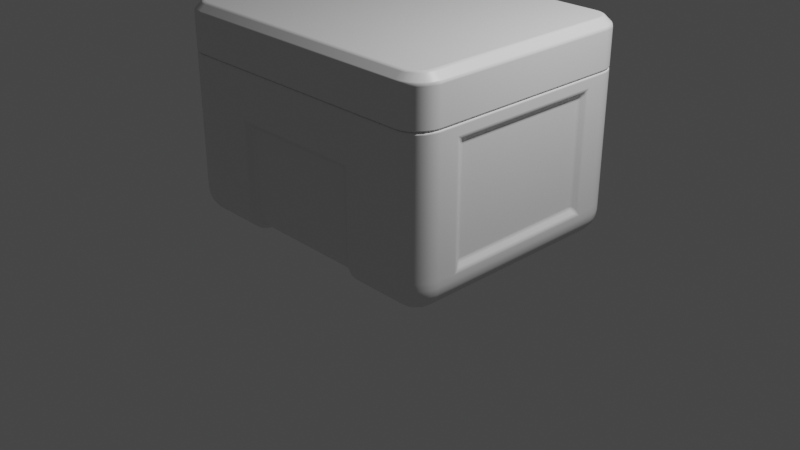# Source: ScifiCrate_Intro.blend  (saved by Blender 2.91.10; exported with 4.5.12 LTS)
import bpy
from mathutils import Matrix  # noqa: F401  (used for matrix-valued properties, if any)

bpy.ops.wm.read_factory_settings(use_empty=True)
scene = bpy.context.scene
scene.name = 'Scene'

# ---- collections
col_main = bpy.data.collections.new('Main'); scene.collection.children.link(col_main)
col_camera_and_lights = bpy.data.collections.new('Camera and Lights'); scene.collection.children.link(col_camera_and_lights)
col_create_references = bpy.data.collections.new('Create_References'); scene.collection.children.link(col_create_references)

# ---- materials (node trees are filled in below, after node groups)
mat_material = bpy.data.materials.new('Material')
mat_material.alpha_threshold = 0.0
mat_material.use_transparent_shadow = False
mat_material.line_color = (0.0, 0.0, 0.0, 1.0)

# ---- material node trees
mat_material.use_nodes = True; mat_material.node_tree.nodes.clear()
_N = mat_material.node_tree.nodes; _L = mat_material.node_tree.links
n0 = _N.new('ShaderNodeOutputMaterial'); n0.name = 'Material Output'; n0.location = (300, 300)
n1 = _N.new('ShaderNodeBsdfPrincipled'); n1.name = 'Principled BSDF'; n1.location = (10, 300)
n1.distribution = 'GGX'
n1.subsurface_method = 'BURLEY'
n1.inputs[2].default_value = 0.4
n1.inputs[3].default_value = 1.45
n1.inputs[27].default_value = (0.0, 0.0, 0.0, 1.0)
n1.inputs[28].default_value = 1.0
_L.new(n1.outputs[0], n0.inputs[0])
n0.is_active_output = True

# ---- world
world_world = bpy.data.worlds.new('World'); scene.world = world_world
world_world.use_nodes = True; world_world.node_tree.nodes.clear()
_N = world_world.node_tree.nodes; _L = world_world.node_tree.links
n0 = _N.new('ShaderNodeOutputWorld'); n0.name = 'World Output'; n0.location = (300, 300)
n1 = _N.new('ShaderNodeBackground'); n1.name = 'Background'; n1.location = (10, 300)
n1.inputs[0].default_value = (0.05088, 0.05088, 0.05088, 1.0)
_L.new(n1.outputs[0], n0.inputs[0])
n0.is_active_output = True
world_world.color = (0.05088, 0.05088, 0.05088)
world_world.use_sun_shadow = False
world_world.sun_shadow_jitter_overblur = 0.0

# ---- cameras
cam_camera = bpy.data.cameras.new('Camera')
cam_camera.clip_end = 100.0
cam_camera.ortho_scale = 7.314

# ---- lights
light_light = bpy.data.lights.new('Light', 'POINT')
light_light.transmission_factor = 0.0
light_light.energy = 1000.0
light_light.shadow_soft_size = 0.1
light_light.shadow_maximum_resolution = 0.006
light_light.use_absolute_resolution = True

# ---- meshes
me_cube = bpy.data.meshes.new('Cube')
me_cube.from_pydata([(0.0, 0.0, -0.942), (1.332, -1.314, -0.734), (1.332, -1.048, -1.0), (1.598, -1.048, -0.734), (1.332, -1.305, -0.8028), (1.332, -1.278, -0.867), (1.332, -1.236, -0.9221), (1.4, -1.305, -0.734), (1.403, -1.294, -0.8056), (1.401, -1.267, -0.8674), (1.4, -1.23, -0.9157), (1.465, -1.278, -0.734), (1.465, -1.267, -0.8042), (1.458, -1.245, -0.8608), (1.453, -1.215, -0.9014), (1.485, -1.202, -0.8876), (1.4, -1.048, -0.9909), (1.465, -1.048, -0.9644), (1.52, -1.048, -0.9221), (1.332, -1.117, -0.9909), (1.403, -1.119, -0.9802), (1.465, -1.118, -0.9533), (1.513, -1.116, -0.9159), (1.332, -1.181, -0.9644), (1.402, -1.182, -0.9531), (1.458, -1.175, -0.9305), (1.499, -1.169, -0.9015), (1.589, -1.117, -0.734), (1.562, -1.181, -0.734), (1.52, -1.236, -0.734), (1.589, -1.048, -0.8028), (1.578, -1.12, -0.805), (1.551, -1.181, -0.8038), (1.513, -1.23, -0.8024), (1.562, -1.048, -0.867), (1.551, -1.118, -0.8675), (1.528, -1.175, -0.8607), (1.499, -1.215, -0.8551), (1.598, 0.0, -0.734), (1.332, 0.0, -1.0), (1.589, 0.0, -0.8028), (1.562, 0.0, -0.867), (1.52, 0.0, -0.9221), (1.465, 0.0, -0.9644), (1.4, 0.0, -0.9909), (0.0, -1.044, -0.942), (0.0, -1.256, -0.7302), (0.0, -1.102, -0.9344), (0.0, -1.152, -0.9137), (0.0, -1.195, -0.8807), (0.0, -1.228, -0.8377), (0.0, -1.248, -0.7877), (1.598, 0.0, 0.7043), (1.598, -1.048, 0.7043), (1.332, -1.314, 0.7043), (0.0, -1.314, 0.7043), (1.4, -1.305, 0.7043), (1.589, -1.117, 0.7043), (1.465, -1.278, 0.7043), (1.52, -1.236, 0.7043), (1.562, -1.181, 0.7043), (0.0, 0.0, 0.7043), (1.598, -1.048, 0.2081), (0.0, -1.314, 0.2081), (1.589, -1.117, 0.2081), (1.552, 0.0, 0.2081), (1.332, -1.314, 0.2081), (1.4, -1.305, 0.2081), (1.465, -1.278, 0.2081), (1.52, -1.236, 0.2081), (1.562, -1.181, 0.2081), (0.6553, -1.044, -0.942), (0.7251, -1.117, -0.9909), (0.7251, -1.181, -0.9644), (0.7251, -1.236, -0.9221), (0.7251, -1.278, -0.867), (0.7251, -1.305, -0.8028), (0.7251, -1.314, -0.734), (0.6553, 0.0, -0.942), (0.7251, -1.314, 0.7043), (0.6553, -1.256, 0.1383), (0.7251, -1.314, 0.2081), (0.0, -1.256, 0.1383), (0.6553, -1.256, -0.7302), (0.6553, -1.248, -0.7877), (0.6553, -1.228, -0.8378), (0.6553, -1.195, -0.8807), (0.6553, -1.152, -0.9137), (0.6553, -1.102, -0.9344), (0.7251, -1.048, -1.0), (0.7251, 0.0, -1.0), (1.552, 0.0, 0.5088), (1.332, -1.314, 0.579), (1.4, -1.305, 0.579), (1.465, -1.278, 0.579), (1.52, -1.236, 0.579), (1.562, -1.181, 0.579), (1.598, -1.048, 0.579), (0.0, -1.314, 0.579), (1.589, -1.117, 0.579), (0.7251, -1.314, 0.579), (1.332, -0.8326, -1.0), (1.4, -0.8326, -0.9909), (1.465, -0.8326, -0.9644), (1.52, -0.8326, -0.9221), (1.562, -0.8326, -0.867), (1.589, -0.8326, -0.8028), (1.598, -0.8326, -0.734), (0.0, -0.8296, -0.942), (1.598, -0.8326, 0.7043), (1.552, -0.7625, 0.2081), (0.7251, -0.8326, -1.0), (0.6553, -0.8296, -0.942), (1.552, -0.7625, 0.5088), (1.598, -1.048, -0.661), (0.0, -1.256, -0.6629), (1.589, -1.117, -0.661), (1.598, 0.0, -0.661), (1.332, -1.314, -0.661), (1.4, -1.305, -0.661), (1.465, -1.278, -0.661), (1.52, -1.236, -0.661), (1.562, -1.181, -0.661), (0.7251, -1.314, -0.661), (0.6553, -1.256, -0.6629), (1.552, -0.7625, -0.5908), (1.598, 0.0, 0.579), (1.598, -0.8326, 0.579), (1.598, -0.8326, 0.2081), (1.598, -0.8326, -0.661), (1.552, 0.0, -0.5908)], [], [(111, 101, 2, 89), (1, 4, 8, 7), (4, 5, 9, 8), (5, 6, 10, 9), (7, 8, 12, 11), (8, 9, 13, 12), (9, 10, 14, 13), (11, 12, 33, 29), (12, 13, 37, 33), (13, 14, 15, 37), (2, 16, 20, 19), (16, 17, 21, 20), (17, 18, 22, 21), (19, 20, 24, 23), (20, 21, 25, 24), (21, 22, 26, 25), (23, 24, 10, 6), (24, 25, 14, 10), (25, 26, 15, 14), (3, 27, 31, 30), (27, 28, 32, 31), (28, 29, 33, 32), (30, 31, 35, 34), (31, 32, 36, 35), (32, 33, 37, 36), (34, 35, 22, 18), (35, 36, 26, 22), (36, 37, 15, 26), (116, 27, 3, 114), (120, 11, 29, 121), (121, 29, 28, 122), (122, 28, 27, 116), (119, 7, 11, 120), (101, 39, 44, 102), (102, 44, 43, 103), (103, 43, 42, 104), (104, 42, 41, 105), (105, 41, 40, 106), (106, 40, 38, 107), (89, 2, 19, 72), (72, 19, 23, 73), (73, 23, 6, 74), (74, 6, 5, 75), (75, 5, 4, 76), (76, 4, 1, 77), (118, 1, 7, 119), (100, 79, 55, 98), (127, 109, 53, 97), (54, 56, 58, 59, 60, 57, 53, 109, 52, 61, 55, 79), (129, 128, 62, 114), (124, 80, 82, 115), (92, 66, 67, 93), (93, 67, 68, 94), (96, 70, 64, 99), (95, 69, 70, 96), (94, 68, 69, 95), (99, 64, 62, 97), (118, 66, 81, 123), (92, 54, 79, 100), (51, 84, 83, 46), (50, 85, 84, 51), (49, 86, 85, 50), (48, 87, 86, 49), (47, 88, 87, 48), (45, 71, 88, 47), (108, 112, 71, 45), (82, 80, 81, 63), (124, 83, 77, 123), (83, 84, 76, 77), (84, 85, 75, 76), (85, 86, 74, 75), (86, 87, 73, 74), (87, 88, 72, 73), (88, 71, 89, 72), (112, 78, 90, 111), (66, 92, 100, 81), (57, 99, 97, 53), (58, 94, 95, 59), (59, 95, 96, 60), (60, 96, 99, 57), (56, 93, 94, 58), (54, 92, 93, 56), (128, 127, 97, 62), (81, 100, 98, 63), (65, 91, 113, 110), (71, 112, 111, 89), (0, 78, 112, 108), (130, 65, 110, 125), (126, 52, 109, 127), (30, 106, 107, 3), (34, 105, 106, 30), (18, 104, 105, 34), (17, 103, 104, 18), (16, 102, 103, 17), (2, 101, 102, 16), (90, 39, 101, 111), (38, 117, 129, 107), (80, 124, 123, 81), (1, 118, 123, 77), (83, 124, 115, 46), (107, 129, 114, 3), (66, 118, 119, 67), (67, 119, 120, 68), (70, 122, 116, 64), (69, 121, 122, 70), (68, 120, 121, 69), (64, 116, 114, 62), (113, 91, 126, 127), (110, 113, 127, 128), (125, 110, 128, 129), (130, 125, 129, 117)])
me_cube.polygons.foreach_set('use_smooth', [True] * 111)
_uv = me_cube.uv_layers.new(name='UVMap')
_uv.uv.foreach_set('vector', [0.3067, 0.7042, 0.3542, 0.7042, 0.3542, 0.7247, 0.3067, 0.7247, 0.4053, 0.7708, 0.3975, 0.7708, 0.3972, 0.7653, 0.4053, 0.7654, 0.3975, 0.7708, 0.3902, 0.7708, 0.3901, 0.7653, 0.3972, 0.7653, 0.3902, 0.7708, 0.375, 0.7708, 0.375, 0.7655, 0.3901, 0.7653, 0.4053, 0.7654, 0.3972, 0.7653, 0.3973, 0.7604, 0.4053, 0.7604, 0.3972, 0.7653, 0.3901, 0.7653, 0.3909, 0.7609, 0.3973, 0.7604, 0.3901, 0.7653, 0.375, 0.7655, 0.375, 0.7613, 0.3909, 0.7609, 0.4053, 0.7604, 0.3973, 0.7604, 0.3975, 0.75, 0.4053, 0.75, 0.3973, 0.7604, 0.3909, 0.7609, 0.3915, 0.75, 0.3975, 0.75, 0.3909, 0.7609, 0.375, 0.7613, 0.3793, 0.7494, 0.3915, 0.75, 0.3542, 0.7247, 0.3596, 0.7247, 0.3598, 0.7314, 0.3542, 0.7312, 0.3596, 0.7247, 0.3646, 0.7247, 0.3646, 0.7313, 0.3598, 0.7314, 0.3646, 0.7247, 0.375, 0.7247, 0.375, 0.7312, 0.3646, 0.7313, 0.3542, 0.7312, 0.3598, 0.7314, 0.3597, 0.7374, 0.3542, 0.7373, 0.3598, 0.7314, 0.3646, 0.7313, 0.3641, 0.7367, 0.3597, 0.7374, 0.3646, 0.7313, 0.375, 0.7312, 0.375, 0.7362, 0.3641, 0.7367, 0.3542, 0.7373, 0.3597, 0.7374, 0.3595, 0.75, 0.3542, 0.75, 0.3597, 0.7374, 0.3641, 0.7367, 0.3637, 0.75, 0.3595, 0.75, 0.3641, 0.7367, 0.375, 0.7362, 0.3793, 0.7494, 0.3637, 0.75, 0.4053, 0.7247, 0.4053, 0.7312, 0.3972, 0.7315, 0.3975, 0.7247, 0.4053, 0.7312, 0.4053, 0.7373, 0.3974, 0.7374, 0.3972, 0.7315, 0.4053, 0.7373, 0.4053, 0.75, 0.3975, 0.75, 0.3974, 0.7374, 0.3975, 0.7247, 0.3972, 0.7315, 0.3901, 0.7314, 0.3902, 0.7247, 0.3972, 0.7315, 0.3974, 0.7374, 0.3909, 0.7368, 0.3901, 0.7314, 0.3974, 0.7374, 0.3975, 0.75, 0.3915, 0.75, 0.3909, 0.7368, 0.3902, 0.7247, 0.3901, 0.7314, 0.375, 0.7312, 0.375, 0.7247, 0.3901, 0.7314, 0.3909, 0.7368, 0.375, 0.7362, 0.375, 0.7312, 0.3909, 0.7368, 0.3915, 0.75, 0.3793, 0.7494, 0.375, 0.7362, 0.4137, 0.7312, 0.4053, 0.7312, 0.4053, 0.7247, 0.4137, 0.7247, 0.4138, 0.7602, 0.4053, 0.7604, 0.4053, 0.75, 0.4137, 0.7499, 0.4137, 0.7499, 0.4053, 0.75, 0.4053, 0.7373, 0.4137, 0.7373, 0.4137, 0.7373, 0.4053, 0.7373, 0.4053, 0.7312, 0.4137, 0.7312, 0.4139, 0.7652, 0.4053, 0.7654, 0.4053, 0.7604, 0.4138, 0.7602, 0.3542, 0.7042, 0.3542, 0.625, 0.3596, 0.625, 0.3596, 0.7042, 0.3596, 0.7042, 0.3596, 0.625, 0.3646, 0.625, 0.3646, 0.7042, 0.3646, 0.7042, 0.3646, 0.625, 0.375, 0.625, 0.375, 0.7042, 0.375, 0.7042, 0.375, 0.625, 0.3902, 0.625, 0.3902, 0.7042, 0.3902, 0.7042, 0.3902, 0.625, 0.3975, 0.625, 0.3975, 0.7042, 0.3975, 0.7042, 0.3975, 0.625, 0.4053, 0.625, 0.4053, 0.7042, 0.3067, 0.7247, 0.3542, 0.7247, 0.3542, 0.7312, 0.3067, 0.7312, 0.3067, 0.7312, 0.3542, 0.7312, 0.3542, 0.7373, 0.3067, 0.7373, 0.3067, 0.7373, 0.3542, 0.7373, 0.3542, 0.75, 0.3067, 0.75, 0.375, 0.8183, 0.375, 0.7708, 0.3902, 0.7708, 0.3902, 0.8183, 0.3902, 0.8183, 0.3902, 0.7708, 0.3975, 0.7708, 0.3975, 0.8183, 0.3975, 0.8183, 0.3975, 0.7708, 0.4053, 0.7708, 0.4053, 0.8183, 0.4137, 0.7708, 0.4053, 0.7708, 0.4053, 0.7654, 0.4139, 0.7652, 0.5551, 0.8183, 0.5694, 0.8183, 0.5694, 0.875, 0.5551, 0.875, 0.5551, 0.7042, 0.5694, 0.7042, 0.5694, 0.7247, 0.5551, 0.7247, 0.5694, 0.7708, 0.5732, 0.7614, 0.572, 0.757, 0.5709, 0.7482, 0.5701, 0.7373, 0.5695, 0.7312, 0.5694, 0.7247, 0.5694, 0.7042, 0.5694, 0.625, 0.0, 0.0, 0.5694, 0.875, 0.5694, 0.8183, 0.4137, 0.7042, 0.5128, 0.7042, 0.5128, 0.7247, 0.4137, 0.7247, 0.413, 0.8237, 0.5048, 0.8237, 0.5048, 0.875, 0.413, 0.875, 0.5551, 0.7708, 0.5128, 0.7708, 0.5153, 0.7628, 0.5586, 0.7617, 0.5586, 0.7617, 0.5153, 0.7628, 0.5145, 0.7582, 0.5574, 0.7573, 0.5557, 0.7373, 0.5132, 0.7373, 0.5129, 0.7312, 0.5552, 0.7312, 0.5565, 0.7483, 0.5138, 0.7488, 0.5132, 0.7373, 0.5557, 0.7373, 0.5574, 0.7573, 0.5145, 0.7582, 0.5138, 0.7488, 0.5565, 0.7483, 0.5552, 0.7312, 0.5129, 0.7312, 0.5128, 0.7247, 0.5551, 0.7247, 0.4137, 0.7708, 0.5128, 0.7708, 0.5128, 0.8183, 0.4137, 0.8183, 0.5551, 0.7708, 0.5694, 0.7708, 0.5694, 0.8183, 0.5551, 0.8183, 0.3975, 0.875, 0.3975, 0.8237, 0.4053, 0.8237, 0.4053, 0.875, 0.3902, 0.875, 0.3902, 0.8237, 0.3975, 0.8237, 0.3975, 0.875, 0.375, 0.875, 0.375, 0.8237, 0.3902, 0.8237, 0.3902, 0.875, 0.25, 0.7373, 0.3013, 0.7373, 0.3013, 0.75, 0.25, 0.75, 0.25, 0.7312, 0.3013, 0.7312, 0.3013, 0.7373, 0.25, 0.7373, 0.25, 0.7247, 0.3013, 0.7247, 0.3013, 0.7312, 0.25, 0.7312, 0.25, 0.7042, 0.3013, 0.7042, 0.3013, 0.7247, 0.25, 0.7247, 0.5048, 0.875, 0.5048, 0.8237, 0.5128, 0.8183, 0.5128, 0.875, 0.413, 0.8237, 0.4053, 0.8237, 0.4053, 0.8183, 0.4137, 0.8183, 0.4053, 0.8237, 0.3975, 0.8237, 0.3975, 0.8183, 0.4053, 0.8183, 0.3975, 0.8237, 0.3902, 0.8237, 0.3902, 0.8183, 0.3975, 0.8183, 0.3902, 0.8237, 0.375, 0.8237, 0.375, 0.8183, 0.3902, 0.8183, 0.3013, 0.75, 0.3013, 0.7373, 0.3067, 0.7373, 0.3067, 0.75, 0.3013, 0.7373, 0.3013, 0.7312, 0.3067, 0.7312, 0.3067, 0.7373, 0.3013, 0.7312, 0.3013, 0.7247, 0.3067, 0.7247, 0.3067, 0.7312, 0.3013, 0.7042, 0.3013, 0.625, 0.3067, 0.625, 0.3067, 0.7042, 0.5128, 0.7708, 0.5551, 0.7708, 0.5551, 0.8183, 0.5128, 0.8183, 0.5695, 0.7312, 0.5552, 0.7312, 0.5551, 0.7247, 0.5694, 0.7247, 0.572, 0.757, 0.5574, 0.7573, 0.5565, 0.7483, 0.5709, 0.7482, 0.5709, 0.7482, 0.5565, 0.7483, 0.5557, 0.7373, 0.5701, 0.7373, 0.5701, 0.7373, 0.5557, 0.7373, 0.5552, 0.7312, 0.5695, 0.7312, 0.5732, 0.7614, 0.5586, 0.7617, 0.5574, 0.7573, 0.572, 0.757, 0.5694, 0.7708, 0.5551, 0.7708, 0.5586, 0.7617, 0.5732, 0.7614, 0.5128, 0.7042, 0.5551, 0.7042, 0.5551, 0.7247, 0.5128, 0.7247, 0.5128, 0.8183, 0.5551, 0.8183, 0.5551, 0.875, 0.5128, 0.875, 0.5128, 0.625, 0.5471, 0.625, 0.5471, 0.6975, 0.5128, 0.6975, 0.3013, 0.7247, 0.3013, 0.7042, 0.3067, 0.7042, 0.3067, 0.7247, 0.25, 0.625, 0.3013, 0.625, 0.3013, 0.7042, 0.25, 0.7042, 0.4217, 0.625, 0.5128, 0.625, 0.5128, 0.6975, 0.4217, 0.6975, 0.5551, 0.625, 0.5694, 0.625, 0.5694, 0.7042, 0.5551, 0.7042, 0.3975, 0.7247, 0.3975, 0.7042, 0.4053, 0.7042, 0.4053, 0.7247, 0.3902, 0.7247, 0.3902, 0.7042, 0.3975, 0.7042, 0.3975, 0.7247, 0.375, 0.7247, 0.375, 0.7042, 0.3902, 0.7042, 0.3902, 0.7247, 0.3646, 0.7247, 0.3646, 0.7042, 0.375, 0.7042, 0.375, 0.7247, 0.3596, 0.7247, 0.3596, 0.7042, 0.3646, 0.7042, 0.3646, 0.7247, 0.3542, 0.7247, 0.3542, 0.7042, 0.3596, 0.7042, 0.3596, 0.7247, 0.3067, 0.625, 0.3542, 0.625, 0.3542, 0.7042, 0.3067, 0.7042, 0.4053, 0.625, 0.4137, 0.625, 0.4137, 0.7042, 0.4053, 0.7042, 0.5048, 0.8237, 0.413, 0.8237, 0.4137, 0.8183, 0.5128, 0.8183, 0.4053, 0.7708, 0.4137, 0.7708, 0.4137, 0.8183, 0.4053, 0.8183, 0.4053, 0.8237, 0.413, 0.8237, 0.413, 0.875, 0.4053, 0.875, 0.4053, 0.7042, 0.4137, 0.7042, 0.4137, 0.7247, 0.4053, 0.7247, 0.5128, 0.7708, 0.4137, 0.7708, 0.4139, 0.7652, 0.5153, 0.7628, 0.5153, 0.7628, 0.4139, 0.7652, 0.4138, 0.7602, 0.5145, 0.7582, 0.5132, 0.7373, 0.4137, 0.7373, 0.4137, 0.7312, 0.5129, 0.7312, 0.5138, 0.7488, 0.4137, 0.7499, 0.4137, 0.7373, 0.5132, 0.7373, 0.5145, 0.7582, 0.4138, 0.7602, 0.4137, 0.7499, 0.5138, 0.7488, 0.5129, 0.7312, 0.4137, 0.7312, 0.4137, 0.7247, 0.5128, 0.7247, 0.5471, 0.6975, 0.5471, 0.625, 0.5551, 0.625, 0.5551, 0.7042, 0.5128, 0.6975, 0.5471, 0.6975, 0.5551, 0.7042, 0.5128, 0.7042, 0.4217, 0.6975, 0.5128, 0.6975, 0.5128, 0.7042, 0.4137, 0.7042, 0.4217, 0.625, 0.4217, 0.6975, 0.4137, 0.7042, 0.4137, 0.625])
me_cube.materials.append(mat_material)
me_cube.use_remesh_preserve_volume = False
me_cube.use_remesh_preserve_attributes = False
me_cube.use_mirror_vertex_groups = False
me_cube.update()
me_cube_002 = bpy.data.meshes.new('Cube.002')
me_cube_002.from_pydata([(0.0, 0.0, 1.192), (1.513, 0.0, 1.192), (1.598, 0.0, 1.108), (0.0, -1.314, 1.108), (0.0, -1.23, 1.192), (1.326, -1.23, 1.192), (1.332, -1.314, 1.108), (1.513, -1.042, 1.192), (1.598, -1.048, 1.108), (1.378, -1.223, 1.192), (1.4, -1.305, 1.108), (1.422, -1.205, 1.192), (1.465, -1.278, 1.108), (1.459, -1.176, 1.192), (1.52, -1.236, 1.108), (1.488, -1.138, 1.192), (1.562, -1.181, 1.108), (1.506, -1.095, 1.192), (1.589, -1.117, 1.108), (1.598, 0.0, 0.7043), (1.598, -1.048, 0.7043), (1.332, -1.314, 0.7043), (0.0, -1.314, 0.7043), (1.4, -1.305, 0.7043), (1.589, -1.117, 0.7043), (1.465, -1.278, 0.7043), (1.52, -1.236, 0.7043), (1.562, -1.181, 0.7043), (1.332, 0.0, 0.7043), (0.0, 0.0, 0.7043)], [], [(19, 2, 8, 20), (21, 6, 3, 22), (9, 5, 6, 10), (11, 9, 10, 12), (13, 11, 12, 14), (15, 13, 14, 16), (17, 15, 16, 18), (7, 17, 18, 8), (5, 4, 3, 6), (1, 7, 8, 2), (1, 0, 4, 5, 9, 11, 13, 15, 17, 7), (6, 21, 23, 10), (10, 23, 25, 12), (16, 27, 24, 18), (14, 26, 27, 16), (12, 25, 26, 14), (18, 24, 20, 8), (21, 22, 29, 28), (21, 28, 19, 20, 24, 27, 26, 25, 23)])
me_cube_002.polygons.foreach_set('use_smooth', [True] * 19)
_uv = me_cube_002.uv_layers.new(name='UVMap')
_uv.uv.foreach_set('vector', [0.5694, 0.625, 0.6154, 0.625, 0.6154, 0.7247, 0.5694, 0.7247, 0.5694, 0.7708, 0.6154, 0.7708, 0.6154, 0.875, 0.5694, 0.875, 0.6293, 0.7617, 0.6254, 0.7699, 0.6154, 0.7708, 0.6203, 0.7602, 0.6342, 0.7448, 0.6377, 0.7463, 0.6203, 0.7602, 0.6187, 0.756, 0.6323, 0.7407, 0.6342, 0.7448, 0.6187, 0.756, 0.6173, 0.7476, 0.6312, 0.7354, 0.6323, 0.7407, 0.6173, 0.7476, 0.6163, 0.7373, 0.6307, 0.7303, 0.6312, 0.7354, 0.6163, 0.7373, 0.6156, 0.7312, 0.6308, 0.7249, 0.6307, 0.7303, 0.6156, 0.7312, 0.6154, 0.7247, 0.625, 0.7712, 0.625, 0.875, 0.6154, 0.875, 0.6154, 0.7708, 0.6316, 0.625, 0.6308, 0.7249, 0.6154, 0.7247, 0.6154, 0.625, 0.6316, 0.625, 0.75, 0.625, 0.75, 0.742, 0.6436, 0.7449, 0.6377, 0.7463, 0.6342, 0.7448, 0.6323, 0.7407, 0.6312, 0.7354, 0.6307, 0.7303, 0.6308, 0.7249, 0.6154, 0.7708, 0.5694, 0.7708, 0.5732, 0.7614, 0.6203, 0.7602, 0.6203, 0.7602, 0.5732, 0.7614, 0.572, 0.757, 0.6187, 0.756, 0.6163, 0.7373, 0.5701, 0.7373, 0.5695, 0.7312, 0.6156, 0.7312, 0.6173, 0.7476, 0.5709, 0.7482, 0.5701, 0.7373, 0.6163, 0.7373, 0.6187, 0.756, 0.572, 0.757, 0.5709, 0.7482, 0.6173, 0.7476, 0.6156, 0.7312, 0.5695, 0.7312, 0.5694, 0.7247, 0.6154, 0.7247, 0.5694, 0.7708, 0.5694, 0.875, 0.5694, 0.875, 0.5694, 0.7708, 0.5694, 0.7708, 0.5694, 0.7708, 0.5694, 0.625, 0.5694, 0.7247, 0.5695, 0.7312, 0.5701, 0.7373, 0.5709, 0.7482, 0.572, 0.757, 0.5732, 0.7614])
me_cube_002.materials.append(mat_material)
me_cube_002.use_remesh_preserve_volume = False
me_cube_002.use_remesh_preserve_attributes = False
me_cube_002.use_mirror_vertex_groups = False
me_cube_002.update()

# ---- objects
ob_crate_bottom = bpy.data.objects.new('Crate_Bottom', me_cube)
ob_crate_lid = bpy.data.objects.new('Crate_Lid', me_cube_002)
ob_light = bpy.data.objects.new('Light', light_light)
ob_camera = bpy.data.objects.new('Camera', cam_camera)
ob_crate_top = bpy.data.objects.new('Crate_Top', None)
ob_crate_front = bpy.data.objects.new('Crate_Front', None)
ob_crate_side = bpy.data.objects.new('Crate_Side', None)
ob_a_mirror = bpy.data.objects.new('A_Mirror', None)

# ---- transforms, parenting, visibility, modifiers, constraints
ob_crate_bottom.location = (0.0, 0.0, 1.0)
ob_crate_bottom.lock_rotations_4d = False
ob_crate_bottom.empty_display_type = 'ARROWS'
ob_crate_bottom.lineart.crease_threshold = 0.0
_m = ob_crate_bottom.modifiers.new('Mirror', 'MIRROR')
_m.use_axis = (True, True, False)
_m.use_clip = True
_m.mirror_object = ob_a_mirror
_m = ob_crate_bottom.modifiers.new('Bevel', 'BEVEL')
_m.width = 0.021
_m.width_pct = 0.021
_m.segments = 3
_m.harden_normals = True
ob_crate_lid.location = (0.0, 0.0, 1.0)
ob_crate_lid.lock_rotations_4d = False
ob_crate_lid.empty_display_type = 'ARROWS'
ob_crate_lid.lineart.crease_threshold = 0.0
_m = ob_crate_lid.modifiers.new('Mirror', 'MIRROR')
_m.use_axis = (True, True, False)
_m.use_clip = True
_m.mirror_object = ob_a_mirror
_m = ob_crate_lid.modifiers.new('Bevel', 'BEVEL')
_m.width = 0.021
_m.width_pct = 0.021
_m.segments = 3
_m.harden_normals = True
ob_light.location = (4.076, 1.005, 5.904)
ob_light.rotation_euler = (0.6503, 0.05522, 1.866)
ob_light.lock_rotations_4d = False
ob_light.empty_display_type = 'ARROWS'
ob_light.color = (0.0, 0.0, 0.0, 0.0)
ob_light.lineart.crease_threshold = 0.0
ob_camera.location = (7.359, -6.926, 4.958)
ob_camera.rotation_euler = (1.109, 0.0, 0.8149)
ob_camera.lock_rotations_4d = False
ob_camera.empty_display_type = 'ARROWS'
ob_camera.color = (0.0, 0.0, 0.0, 0.0)
ob_camera.display_type = 'WIRE'
ob_camera.lineart.crease_threshold = 0.0
ob_crate_top.location = (0.0, 0.0, -8.418)
ob_crate_top.empty_display_type = 'IMAGE'
ob_crate_top.empty_display_size = 5.0
ob_crate_top.lineart.crease_threshold = 0.0
ob_crate_front.location = (0.0, 14.53, 1.243)
ob_crate_front.rotation_euler = (1.571, -0.0, 0.0)
ob_crate_front.empty_display_type = 'IMAGE'
ob_crate_front.empty_display_size = 5.0
ob_crate_front.lineart.crease_threshold = 0.0
ob_crate_side.location = (-17.2, 0.0, 1.243)
ob_crate_side.rotation_euler = (1.571, -0.0, 1.571)
ob_crate_side.empty_display_type = 'IMAGE'
ob_crate_side.empty_display_size = 5.0
ob_crate_side.lineart.crease_threshold = 0.0
ob_a_mirror.location = (0.0, 0.0, 0.0)
ob_a_mirror.lineart.crease_threshold = 0.0

# ---- collection membership
col_main.objects.link(ob_crate_bottom)
col_main.objects.link(ob_crate_lid)
col_camera_and_lights.objects.link(ob_light)
col_camera_and_lights.objects.link(ob_camera)
col_create_references.objects.link(ob_crate_top)
col_create_references.objects.link(ob_crate_front)
col_create_references.objects.link(ob_crate_side)
col_create_references.objects.link(ob_a_mirror)

# ---- scene / render settings (as saved in the file)
scene.camera = ob_camera
scene.frame_start = 1; scene.frame_end = 250; scene.frame_set(117)
scene.render.engine = 'BLENDER_EEVEE_NEXT'
scene.cycles.use_denoising = False
scene.cycles.samples = 128
scene.cycles.sampling_pattern = 'TABULATED_SOBOL'
scene.cycles.use_adaptive_sampling = False
scene.cycles.use_light_tree = False
scene.view_settings.view_transform = 'Filmic'
bpy.context.view_layer.update()
